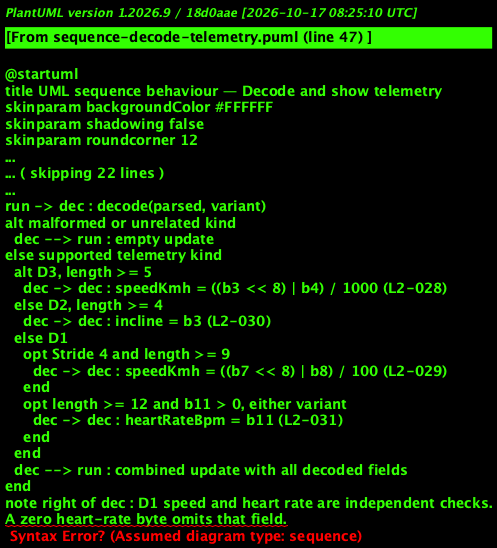

The diagram above was rendered by PlantUML. Its source (embedded in the PNG):
@startuml
title UML sequence behaviour — Decode and show telemetry
skinparam backgroundColor #FFFFFF
skinparam shadowing false
skinparam roundcorner 12
skinparam defaultFontName Arial
skinparam ArrowColor #344054
skinparam rectangle {
  BorderColor #344054
  FontColor #101828
}
skinparam package {
  BorderColor #667085
  FontColor #101828
  BackgroundColor #F9FAFB
}
actor "Stride tester" as actor
box "Frontend — Stride Link UI layer" #E0F2FE
  participant "TelemetryPanel" as panel
end box
box "Frontend — Stride Link session core" #D1FADF
  participant "RunController" as run
  participant "TelemetryState" as state
end box
box "Frontend — Stride Link protocol module" #ECFDF3
  participant "TelemetryDecoder" as dec
end box
run -> dec : decode(parsed, variant)
alt malformed or unrelated kind
  dec --> run : empty update
else supported telemetry kind
  alt D3, length >= 5
    dec -> dec : speedKmh = ((b3 << 8) | b4) / 1000 (L2-028)
  else D2, length >= 4
    dec -> dec : incline = b3 (L2-030)
  else D1
    opt Stride 4 and length >= 9
      dec -> dec : speedKmh = ((b7 << 8) | b8) / 100 (L2-029)
    end
    opt length >= 12 and b11 > 0, either variant
      dec -> dec : heartRateBpm = b11 (L2-031)
    end
  end
  dec --> run : combined update with all decoded fields
end
note right of dec : D1 speed and heart rate are independent checks.
A zero heart-rate byte omits that field.
run -> state : apply(update)
note over state : Apply defined fields, including zero speed and incline.
Omitted fields preserve their last value.
alt any value changed
  state -> panel : render(state) within 100 ms (L2-032)
  panel --> actor : "3.00 km/h", "5", "72 bpm"; dash before the first value
end
note over state : No staleness timeout: the Stride sends speed and incline only on change (L2-032).\nreset() at the start of each run.
@enduml